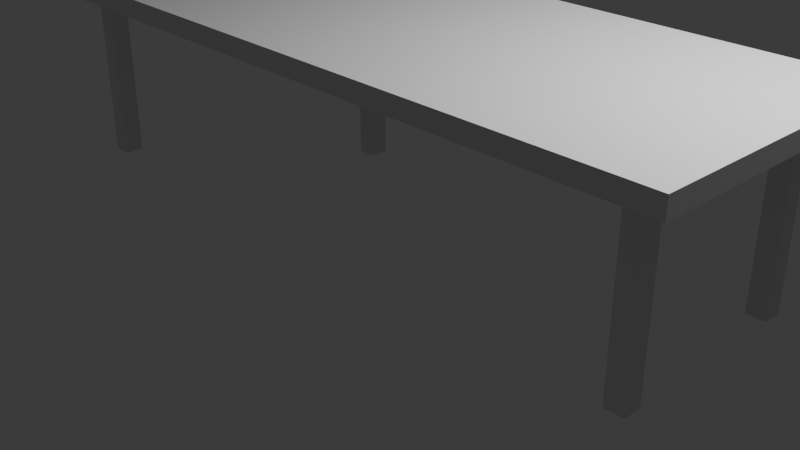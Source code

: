 # Source: corner_desk.blend  (saved by Blender 4.0.36; exported with 4.5.12 LTS)
import bpy
from mathutils import Matrix  # noqa: F401  (used for matrix-valued properties, if any)

bpy.ops.wm.read_factory_settings(use_empty=True)
scene = bpy.context.scene
scene.name = 'Scene'

# ---- collections
col_collection = bpy.data.collections.new('Collection'); scene.collection.children.link(col_collection)

# ---- materials (node trees are filled in below, after node groups)
mat_material = bpy.data.materials.new('Material')
mat_material.alpha_threshold = 0.0
mat_material.use_transparent_shadow = False
mat_material.roughness = 0.5
mat_material.line_color = (0.0, 0.0, 0.0, 1.0)

# ---- material node trees
mat_material.use_nodes = True; mat_material.node_tree.nodes.clear()
_N = mat_material.node_tree.nodes; _L = mat_material.node_tree.links
n0 = _N.new('ShaderNodeOutputMaterial'); n0.name = 'Material Output'; n0.location = (300, 300)
n1 = _N.new('ShaderNodeBsdfPrincipled'); n1.name = 'Principled BSDF'; n1.location = (10, 300)
n1.inputs[3].default_value = 1.45
_L.new(n1.outputs[0], n0.inputs[0])
n0.is_active_output = True

# ---- world
world_world = bpy.data.worlds.new('World'); scene.world = world_world
world_world.use_nodes = True; world_world.node_tree.nodes.clear()
_N = world_world.node_tree.nodes; _L = world_world.node_tree.links
n0 = _N.new('ShaderNodeOutputWorld'); n0.name = 'World Output'; n0.location = (300, 300)
n1 = _N.new('ShaderNodeBackground'); n1.name = 'Background'; n1.location = (10, 300)
n1.inputs[0].default_value = (0.05088, 0.05088, 0.05088, 1.0)
_L.new(n1.outputs[0], n0.inputs[0])
n0.is_active_output = True
world_world.color = (0.05088, 0.05088, 0.05088)
world_world.use_sun_shadow = False
world_world.sun_shadow_jitter_overblur = 0.0

# ---- cameras
cam_camera = bpy.data.cameras.new('Camera')
cam_camera.clip_end = 100.0
cam_camera.ortho_scale = 7.314

# ---- lights
light_light = bpy.data.lights.new('Light', 'POINT')
light_light.transmission_factor = 0.0
light_light.use_soft_falloff = False
light_light.energy = 1000.0
light_light.shadow_soft_size = 0.1
light_light.shadow_maximum_resolution = 0.006
light_light.use_absolute_resolution = True

# ---- meshes
me_cube = bpy.data.meshes.new('Cube')
me_cube.from_pydata([(1.0, 1.0, 1.0), (1.0, 1.0, -1.0), (1.0, -1.0, 1.0), (1.0, -1.0, -1.0), (-1.0, 1.0, 1.0), (-1.0, 1.0, -1.0), (-1.0, -1.0, 1.0), (-1.0, -1.0, -1.0), (-0.25, 1.0, -1.0), (-0.25, -1.0, 1.0), (-0.25, -1.0, -1.0), (-0.25, 1.0, 1.0), (-1.0, 3.0, 1.0), (-1.0, 3.0, -1.0), (-0.25, 3.0, -1.0), (-0.25, 3.0, 1.0)], [], [(11, 4, 6, 9), (10, 9, 6, 7), (7, 6, 4, 5), (8, 1, 3, 10), (1, 0, 2, 3), (8, 11, 0, 1), (4, 11, 15, 12), (5, 8, 10, 7), (3, 2, 9, 10), (0, 11, 9, 2), (13, 12, 15, 14), (5, 4, 12, 13), (11, 8, 14, 15), (8, 5, 13, 14)])
_uv = me_cube.uv_layers.new(name='UVMap')
_uv.uv.foreach_set('vector', [0.75, 0.5, 0.875, 0.5, 0.875, 0.75, 0.75, 0.75, 0.375, 0.875, 0.625, 0.875, 0.625, 1.0, 0.375, 1.0, 0.375, 0.0, 0.625, 0.0, 0.625, 0.25, 0.375, 0.25, 0.25, 0.5, 0.375, 0.5, 0.375, 0.75, 0.25, 0.75, 0.375, 0.5, 0.625, 0.5, 0.625, 0.75, 0.375, 0.75, 0.375, 0.375, 0.625, 0.375, 0.625, 0.5, 0.375, 0.5, 0.875, 0.5, 0.75, 0.5, 0.75, 0.5, 0.875, 0.5, 0.125, 0.5, 0.25, 0.5, 0.25, 0.75, 0.125, 0.75, 0.375, 0.75, 0.625, 0.75, 0.625, 0.875, 0.375, 0.875, 0.625, 0.5, 0.75, 0.5, 0.75, 0.75, 0.625, 0.75, 0.375, 0.25, 0.625, 0.25, 0.625, 0.375, 0.375, 0.375, 0.375, 0.25, 0.625, 0.25, 0.625, 0.25, 0.375, 0.25, 0.625, 0.375, 0.375, 0.375, 0.375, 0.375, 0.625, 0.375, 0.25, 0.5, 0.125, 0.5, 0.125, 0.5, 0.25, 0.5])
me_cube.materials.append(mat_material)
me_cube.use_mirror_vertex_groups = False
me_cube.update()
me_cube_002 = bpy.data.meshes.new('Cube.002')
me_cube_002.from_pydata([(-1.0, -1.0, -1.0), (-1.0, -1.0, 1.0), (-1.0, 1.0, -1.0), (-1.0, 1.0, 1.0), (1.0, -1.0, -1.0), (1.0, -1.0, 1.0), (1.0, 1.0, -1.0), (1.0, 1.0, 1.0)], [], [(0, 1, 3, 2), (2, 3, 7, 6), (6, 7, 5, 4), (4, 5, 1, 0), (2, 6, 4, 0), (7, 3, 1, 5)])
_uv = me_cube_002.uv_layers.new(name='UVMap')
_uv.uv.foreach_set('vector', [0.375, 0.0, 0.625, 0.0, 0.625, 0.25, 0.375, 0.25, 0.375, 0.25, 0.625, 0.25, 0.625, 0.5, 0.375, 0.5, 0.375, 0.5, 0.625, 0.5, 0.625, 0.75, 0.375, 0.75, 0.375, 0.75, 0.625, 0.75, 0.625, 1.0, 0.375, 1.0, 0.125, 0.5, 0.375, 0.5, 0.375, 0.75, 0.125, 0.75, 0.625, 0.5, 0.875, 0.5, 0.875, 0.75, 0.625, 0.75])
me_cube_002.update()
me_cube_003 = bpy.data.meshes.new('Cube.003')
me_cube_003.from_pydata([(-1.0, -1.0, -1.0), (-1.0, -1.0, 1.0), (-1.0, 1.0, -1.0), (-1.0, 1.0, 1.0), (1.0, -1.0, -1.0), (1.0, -1.0, 1.0), (1.0, 1.0, -1.0), (1.0, 1.0, 1.0)], [], [(0, 1, 3, 2), (2, 3, 7, 6), (6, 7, 5, 4), (4, 5, 1, 0), (2, 6, 4, 0), (7, 3, 1, 5)])
_uv = me_cube_003.uv_layers.new(name='UVMap')
_uv.uv.foreach_set('vector', [0.375, 0.0, 0.625, 0.0, 0.625, 0.25, 0.375, 0.25, 0.375, 0.25, 0.625, 0.25, 0.625, 0.5, 0.375, 0.5, 0.375, 0.5, 0.625, 0.5, 0.625, 0.75, 0.375, 0.75, 0.375, 0.75, 0.625, 0.75, 0.625, 1.0, 0.375, 1.0, 0.125, 0.5, 0.375, 0.5, 0.375, 0.75, 0.125, 0.75, 0.625, 0.5, 0.875, 0.5, 0.875, 0.75, 0.625, 0.75])
me_cube_003.update()
me_cube_004 = bpy.data.meshes.new('Cube.004')
me_cube_004.from_pydata([(-1.0, -1.0, -1.0), (-1.0, -1.0, 1.0), (-1.0, 1.0, -1.0), (-1.0, 1.0, 1.0), (1.0, -1.0, -1.0), (1.0, -1.0, 1.0), (1.0, 1.0, -1.0), (1.0, 1.0, 1.0)], [], [(0, 1, 3, 2), (2, 3, 7, 6), (6, 7, 5, 4), (4, 5, 1, 0), (2, 6, 4, 0), (7, 3, 1, 5)])
_uv = me_cube_004.uv_layers.new(name='UVMap')
_uv.uv.foreach_set('vector', [0.375, 0.0, 0.625, 0.0, 0.625, 0.25, 0.375, 0.25, 0.375, 0.25, 0.625, 0.25, 0.625, 0.5, 0.375, 0.5, 0.375, 0.5, 0.625, 0.5, 0.625, 0.75, 0.375, 0.75, 0.375, 0.75, 0.625, 0.75, 0.625, 1.0, 0.375, 1.0, 0.125, 0.5, 0.375, 0.5, 0.375, 0.75, 0.125, 0.75, 0.625, 0.5, 0.875, 0.5, 0.875, 0.75, 0.625, 0.75])
me_cube_004.update()
me_cube_005 = bpy.data.meshes.new('Cube.005')
me_cube_005.from_pydata([(-1.0, -1.0, -1.0), (-1.0, -1.0, 1.0), (-1.0, 1.0, -1.0), (-1.0, 1.0, 1.0), (1.0, -1.0, -1.0), (1.0, -1.0, 1.0), (1.0, 1.0, -1.0), (1.0, 1.0, 1.0)], [], [(0, 1, 3, 2), (2, 3, 7, 6), (6, 7, 5, 4), (4, 5, 1, 0), (2, 6, 4, 0), (7, 3, 1, 5)])
_uv = me_cube_005.uv_layers.new(name='UVMap')
_uv.uv.foreach_set('vector', [0.375, 0.0, 0.625, 0.0, 0.625, 0.25, 0.375, 0.25, 0.375, 0.25, 0.625, 0.25, 0.625, 0.5, 0.375, 0.5, 0.375, 0.5, 0.625, 0.5, 0.625, 0.75, 0.375, 0.75, 0.375, 0.75, 0.625, 0.75, 0.625, 1.0, 0.375, 1.0, 0.125, 0.5, 0.375, 0.5, 0.375, 0.75, 0.125, 0.75, 0.625, 0.5, 0.875, 0.5, 0.875, 0.75, 0.625, 0.75])
me_cube_005.update()
me_cube_006 = bpy.data.meshes.new('Cube.006')
me_cube_006.from_pydata([(-1.0, -1.0, -1.0), (-1.0, -1.0, 1.0), (-1.0, 1.0, -1.0), (-1.0, 1.0, 1.0), (1.0, -1.0, -1.0), (1.0, -1.0, 1.0), (1.0, 1.0, -1.0), (1.0, 1.0, 1.0)], [], [(0, 1, 3, 2), (2, 3, 7, 6), (6, 7, 5, 4), (4, 5, 1, 0), (2, 6, 4, 0), (7, 3, 1, 5)])
_uv = me_cube_006.uv_layers.new(name='UVMap')
_uv.uv.foreach_set('vector', [0.375, 0.0, 0.625, 0.0, 0.625, 0.25, 0.375, 0.25, 0.375, 0.25, 0.625, 0.25, 0.625, 0.5, 0.375, 0.5, 0.375, 0.5, 0.625, 0.5, 0.625, 0.75, 0.375, 0.75, 0.375, 0.75, 0.625, 0.75, 0.625, 1.0, 0.375, 1.0, 0.125, 0.5, 0.375, 0.5, 0.375, 0.75, 0.125, 0.75, 0.625, 0.5, 0.875, 0.5, 0.875, 0.75, 0.625, 0.75])
me_cube_006.update()
me_cube_007 = bpy.data.meshes.new('Cube.007')
me_cube_007.from_pydata([(-1.0, -1.0, -1.0), (-1.0, -1.0, 1.0), (-1.0, 1.0, -1.0), (-1.0, 1.0, 1.0), (1.0, -1.0, -1.0), (1.0, -1.0, 1.0), (1.0, 1.0, -1.0), (1.0, 1.0, 1.0)], [], [(0, 1, 3, 2), (2, 3, 7, 6), (6, 7, 5, 4), (4, 5, 1, 0), (2, 6, 4, 0), (7, 3, 1, 5)])
_uv = me_cube_007.uv_layers.new(name='UVMap')
_uv.uv.foreach_set('vector', [0.375, 0.0, 0.625, 0.0, 0.625, 0.25, 0.375, 0.25, 0.375, 0.25, 0.625, 0.25, 0.625, 0.5, 0.375, 0.5, 0.375, 0.5, 0.625, 0.5, 0.625, 0.75, 0.375, 0.75, 0.375, 0.75, 0.625, 0.75, 0.625, 1.0, 0.375, 1.0, 0.125, 0.5, 0.375, 0.5, 0.375, 0.75, 0.125, 0.75, 0.625, 0.5, 0.875, 0.5, 0.875, 0.75, 0.625, 0.75])
me_cube_007.update()

# ---- objects
ob_cube = bpy.data.objects.new('Cube', me_cube)
ob_light = bpy.data.objects.new('Light', light_light)
ob_camera = bpy.data.objects.new('Camera', cam_camera)
ob_cube_001 = bpy.data.objects.new('Cube.001', me_cube_002)
ob_cube_002 = bpy.data.objects.new('Cube.002', me_cube_003)
ob_cube_003 = bpy.data.objects.new('Cube.003', me_cube_004)
ob_cube_004 = bpy.data.objects.new('Cube.004', me_cube_005)
ob_cube_005 = bpy.data.objects.new('Cube.005', me_cube_006)
ob_cube_006 = bpy.data.objects.new('Cube.006', me_cube_007)

# ---- transforms, parenting, visibility, modifiers, constraints
ob_cube.location = (0.0, 0.0, 2.0)
ob_cube.scale = (4.0, 1.5, 0.1)
ob_cube.lock_rotations_4d = False
ob_cube.empty_display_type = 'ARROWS'
ob_cube.lineart.crease_threshold = 0.0
ob_light.location = (4.076, 1.005, 5.904)
ob_light.rotation_euler = (0.6503, 0.05522, 1.866)
ob_light.lock_rotations_4d = False
ob_light.empty_display_type = 'ARROWS'
ob_light.color = (0.0, 0.0, 0.0, 0.0)
ob_light.lineart.crease_threshold = 0.0
ob_camera.location = (7.359, -6.926, 4.958)
ob_camera.rotation_euler = (1.109, 0.0, 0.8149)
ob_camera.lock_rotations_4d = False
ob_camera.empty_display_type = 'ARROWS'
ob_camera.color = (0.0, 0.0, 0.0, 0.0)
ob_camera.display_type = 'WIRE'
ob_camera.lineart.crease_threshold = 0.0
ob_cube_001.location = (3.5, 1.0, 1.0)
ob_cube_001.scale = (0.1, 0.1, 1.0)
ob_cube_002.location = (3.5, -1.0, 1.0)
ob_cube_002.scale = (0.1, 0.1, 1.0)
ob_cube_003.location = (-1.5, 1.0, 1.0)
ob_cube_003.scale = (0.1, 0.1, 1.0)
ob_cube_004.location = (-3.5, -1.0, 1.0)
ob_cube_004.scale = (0.1, 0.1, 1.0)
ob_cube_005.location = (-1.5, 4.0, 1.0)
ob_cube_005.scale = (0.1, 0.1, 1.0)
ob_cube_006.location = (-3.5, 4.0, 1.0)
ob_cube_006.scale = (0.1, 0.1, 1.0)

# ---- collection membership
col_collection.objects.link(ob_cube)
col_collection.objects.link(ob_light)
col_collection.objects.link(ob_camera)
col_collection.objects.link(ob_cube_001)
col_collection.objects.link(ob_cube_002)
col_collection.objects.link(ob_cube_003)
col_collection.objects.link(ob_cube_004)
col_collection.objects.link(ob_cube_005)
col_collection.objects.link(ob_cube_006)

# ---- scene / render settings (as saved in the file)
scene.camera = ob_camera
scene.frame_start = 1; scene.frame_end = 250; scene.frame_set(1)
scene.render.engine = 'BLENDER_EEVEE_NEXT'
scene.cycles.sampling_pattern = 'TABULATED_SOBOL'
bpy.context.view_layer.update()
